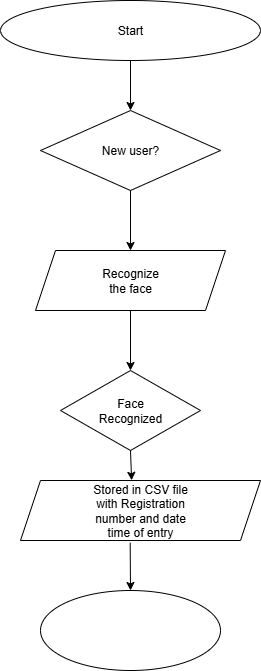

The diagram above was exported from draw.io. Its source (the exported page's mxGraphModel, read from the mxfile embedded in the PNG):
<mxGraphModel dx="1042" dy="562" grid="1" gridSize="10" guides="1" tooltips="1" connect="1" arrows="1" fold="1" page="1" pageScale="1" pageWidth="827" pageHeight="1169" math="0" shadow="0">
  <root>
    <mxCell id="0" />
    <mxCell id="1" parent="0" />
    <mxCell id="Vq6SQZj22aNaO1fKAym4-3" value="" style="edgeStyle=orthogonalEdgeStyle;rounded=0;orthogonalLoop=1;jettySize=auto;html=1;" edge="1" parent="1" source="Vq6SQZj22aNaO1fKAym4-1" target="Vq6SQZj22aNaO1fKAym4-2">
      <mxGeometry relative="1" as="geometry" />
    </mxCell>
    <mxCell id="Vq6SQZj22aNaO1fKAym4-1" value="Start" style="ellipse;whiteSpace=wrap;html=1;" vertex="1" parent="1">
      <mxGeometry x="310" y="70" width="260" height="60" as="geometry" />
    </mxCell>
    <mxCell id="Vq6SQZj22aNaO1fKAym4-2" value="New user?" style="rhombus;whiteSpace=wrap;html=1;" vertex="1" parent="1">
      <mxGeometry x="350" y="180" width="180" height="80" as="geometry" />
    </mxCell>
    <mxCell id="Vq6SQZj22aNaO1fKAym4-7" value="" style="edgeStyle=orthogonalEdgeStyle;rounded=0;orthogonalLoop=1;jettySize=auto;html=1;" edge="1" parent="1" source="Vq6SQZj22aNaO1fKAym4-4" target="Vq6SQZj22aNaO1fKAym4-6">
      <mxGeometry relative="1" as="geometry" />
    </mxCell>
    <mxCell id="Vq6SQZj22aNaO1fKAym4-4" value="Recognize&lt;div&gt;the face&lt;/div&gt;" style="shape=parallelogram;perimeter=parallelogramPerimeter;whiteSpace=wrap;html=1;fixedSize=1;" vertex="1" parent="1">
      <mxGeometry x="345" y="320" width="190" height="60" as="geometry" />
    </mxCell>
    <mxCell id="Vq6SQZj22aNaO1fKAym4-5" value="" style="endArrow=classic;html=1;rounded=0;exitX=0.5;exitY=1;exitDx=0;exitDy=0;entryX=0.5;entryY=0;entryDx=0;entryDy=0;" edge="1" parent="1" source="Vq6SQZj22aNaO1fKAym4-2" target="Vq6SQZj22aNaO1fKAym4-4">
      <mxGeometry width="50" height="50" relative="1" as="geometry">
        <mxPoint x="440" y="300" as="sourcePoint" />
        <mxPoint x="490" y="250" as="targetPoint" />
      </mxGeometry>
    </mxCell>
    <mxCell id="Vq6SQZj22aNaO1fKAym4-6" value="Face&lt;div&gt;Recognized&lt;/div&gt;" style="rhombus;whiteSpace=wrap;html=1;" vertex="1" parent="1">
      <mxGeometry x="370" y="440" width="140" height="80" as="geometry" />
    </mxCell>
    <mxCell id="Vq6SQZj22aNaO1fKAym4-8" value="Stored in CSV file&lt;div&gt;with Registration&lt;/div&gt;&lt;div&gt;number and date&lt;/div&gt;&lt;div&gt;time of entry&lt;/div&gt;" style="shape=parallelogram;perimeter=parallelogramPerimeter;whiteSpace=wrap;html=1;fixedSize=1;" vertex="1" parent="1">
      <mxGeometry x="330" y="550" width="240" height="60" as="geometry" />
    </mxCell>
    <mxCell id="Vq6SQZj22aNaO1fKAym4-9" value="" style="endArrow=classic;html=1;rounded=0;exitX=0.5;exitY=1;exitDx=0;exitDy=0;entryX=0.463;entryY=-0.003;entryDx=0;entryDy=0;entryPerimeter=0;" edge="1" parent="1" source="Vq6SQZj22aNaO1fKAym4-6" target="Vq6SQZj22aNaO1fKAym4-8">
      <mxGeometry width="50" height="50" relative="1" as="geometry">
        <mxPoint x="520" y="530" as="sourcePoint" />
        <mxPoint x="570" y="480" as="targetPoint" />
      </mxGeometry>
    </mxCell>
    <mxCell id="Vq6SQZj22aNaO1fKAym4-10" value="" style="ellipse;whiteSpace=wrap;html=1;" vertex="1" parent="1">
      <mxGeometry x="350" y="660" width="180" height="80" as="geometry" />
    </mxCell>
    <mxCell id="Vq6SQZj22aNaO1fKAym4-11" value="" style="endArrow=classic;html=1;rounded=0;exitX=0.457;exitY=1.037;exitDx=0;exitDy=0;exitPerimeter=0;entryX=0.5;entryY=0;entryDx=0;entryDy=0;" edge="1" parent="1" source="Vq6SQZj22aNaO1fKAym4-8" target="Vq6SQZj22aNaO1fKAym4-10">
      <mxGeometry width="50" height="50" relative="1" as="geometry">
        <mxPoint x="250" y="680" as="sourcePoint" />
        <mxPoint x="300" y="630" as="targetPoint" />
      </mxGeometry>
    </mxCell>
  </root>
</mxGraphModel>